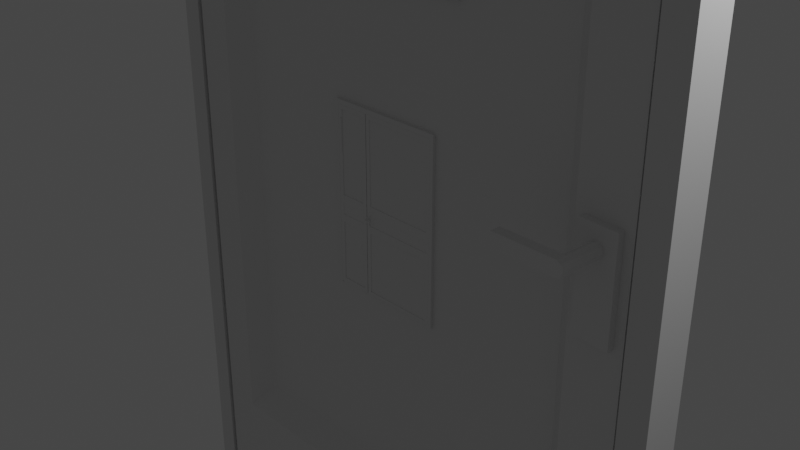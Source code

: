 # Source: Puerta_de_metal_modelo_3D.blend  (saved by Blender 3.1.7; exported with 4.5.12 LTS)
import bpy
from mathutils import Matrix  # noqa: F401  (used for matrix-valued properties, if any)

bpy.ops.wm.read_factory_settings(use_empty=True)
scene = bpy.context.scene
scene.name = 'Scene'

# ---- collections
col_collection = bpy.data.collections.new('Collection'); scene.collection.children.link(col_collection)

# ---- materials (node trees are filled in below, after node groups)
mat_material = bpy.data.materials.new('Material')
mat_material.alpha_threshold = 0.0
mat_material.use_transparent_shadow = False
mat_material.line_color = (0.0, 0.0, 0.0, 1.0)

# ---- material node trees
mat_material.use_nodes = True; mat_material.node_tree.nodes.clear()
_N = mat_material.node_tree.nodes; _L = mat_material.node_tree.links
n0 = _N.new('ShaderNodeOutputMaterial'); n0.name = 'Material Output'; n0.location = (300, 300)
n1 = _N.new('ShaderNodeBsdfPrincipled'); n1.name = 'Principled BSDF'; n1.location = (10, 300)
n1.distribution = 'GGX'
n1.subsurface_method = 'RANDOM_WALK_SKIN'
n1.inputs[2].default_value = 0.4
n1.inputs[3].default_value = 1.45
n1.inputs[27].default_value = (0.0, 0.0, 0.0, 1.0)
n1.inputs[28].default_value = 1.0
_L.new(n1.outputs[0], n0.inputs[0])
n0.is_active_output = True

# ---- world
world_world = bpy.data.worlds.new('World'); scene.world = world_world
world_world.use_nodes = True; world_world.node_tree.nodes.clear()
_N = world_world.node_tree.nodes; _L = world_world.node_tree.links
n0 = _N.new('ShaderNodeOutputWorld'); n0.name = 'World Output'; n0.location = (300, 300)
n1 = _N.new('ShaderNodeBackground'); n1.name = 'Background'; n1.location = (10, 300)
n1.inputs[0].default_value = (0.05088, 0.05088, 0.05088, 1.0)
_L.new(n1.outputs[0], n0.inputs[0])
n0.is_active_output = True
world_world.color = (0.05088, 0.05088, 0.05088)
world_world.use_sun_shadow = False
world_world.sun_shadow_jitter_overblur = 0.0

# ---- cameras
cam_camera = bpy.data.cameras.new('Camera')
cam_camera.clip_end = 100.0
cam_camera.ortho_scale = 7.314

# ---- lights
light_light = bpy.data.lights.new('Light', 'POINT')
light_light.transmission_factor = 0.0
light_light.energy = 1000.0
light_light.shadow_soft_size = 0.1
light_light.shadow_maximum_resolution = 0.006
light_light.use_absolute_resolution = True

# ---- meshes
me_cube = bpy.data.meshes.new('Cube')
me_cube.from_pydata([(1.0, 1.0, 1.0), (1.0, 1.0, -1.0), (1.0, -1.0, 1.0), (1.0, -1.0, -1.0), (-1.0, 1.0, 1.0), (-1.0, 1.0, -1.0), (-1.0, -1.0, 1.0), (-1.0, -1.0, -1.0), (0.8664, 0.8664, -0.8239), (-0.8664, 0.8664, -0.8239), (0.8664, 0.8664, 0.9089), (-0.8664, -0.8664, -0.7047), (-0.8664, -0.8664, 0.9089), (0.7891, -0.8664, 0.9089), (0.7891, -0.8664, -0.7047), (-0.8664, 0.8664, 0.9089), (0.7921, 0.6623, -0.7456), (-0.7921, 0.6623, -0.7456), (0.7921, 0.6623, 0.8386), (-0.7921, 0.04574, -0.6424), (-0.7921, 0.04574, 0.8386), (0.7148, 0.04574, 0.8386), (0.7148, 0.04574, -0.6424), (-0.7921, 0.6623, 0.8386), (1.0, -1.0, 0.2302), (0.7891, -0.8664, 0.2302), (1.0, -1.0, -0.06034), (0.7891, -0.8664, -0.06034), (0.8118, -0.8808, 0.2172), (0.9773, -0.9856, 0.2172), (0.9773, -0.9856, -0.04732), (0.8118, -0.8808, -0.04732), (0.8242, -0.8887, 0.1974), (0.9649, -0.9778, 0.1974), (0.9649, -0.9778, -0.02752), (0.8242, -0.8887, -0.02752), (0.8229, -1.241, 0.1974), (0.9636, -1.33, 0.1974), (0.9636, -1.33, -0.02752), (0.8229, -1.241, -0.02752), (1.0, -1.0, 0.1118), (0.7891, -0.8664, 0.1118), (0.9773, -0.9856, 0.1094), (0.8118, -0.8808, 0.1094), (0.9649, -0.9778, 0.1058), (0.8242, -0.8887, 0.1058), (0.9636, -1.33, 0.1058), (0.8229, -1.241, 0.1058), (0.8741, -1.273, 0.1632), (0.9124, -1.297, 0.1632), (0.9124, -1.297, 0.14), (0.8741, -1.273, 0.14), (0.8933, -1.285, 0.168), (0.9203, -1.302, 0.1516), (0.8662, -1.268, 0.1516), (0.8933, -1.285, 0.1351), (0.9064, -2.992, 0.14), (0.8853, -3.514, 0.168), (0.9045, -3.526, 0.1632), (0.9124, -3.531, 0.1516), (0.9045, -3.526, 0.14), (0.8582, -3.497, 0.1516), (0.8662, -3.502, 0.14), (0.8853, -3.514, 0.1351), (0.8662, -3.502, 0.1632), (0.8853, -3.514, 0.1516), (0.9143, -2.997, 0.1516), (0.8681, -2.968, 0.14), (0.8872, -2.98, 0.1351), (0.8602, -2.963, 0.1516), (0.8681, -2.968, 0.1632), (0.8872, -2.98, 0.168), (0.9064, -2.992, 0.1632), (0.6495, -3.514, 0.168), (0.6495, -3.497, 0.1516), (0.6495, -3.502, 0.14), (0.6495, -3.514, 0.1351), (0.6495, -3.502, 0.1632), (0.6495, -2.968, 0.14), (0.6495, -2.98, 0.1351), (0.6495, -2.963, 0.1516), (0.6495, -2.968, 0.1632), (0.6495, -2.98, 0.168), (-0.3429, 0.04574, 0.4806), (-0.3429, 0.04574, 0.6405), (0.2655, 0.04574, 0.6405), (0.2655, 0.04574, 0.4806), (-0.3429, -0.1885, 0.4806), (-0.3429, -0.1885, 0.6405), (0.2655, -0.1885, 0.6405), (0.2655, -0.1885, 0.4806)], [], [(0, 4, 6, 2), (6, 7, 11, 12), (7, 6, 4, 5), (5, 1, 3, 7), (1, 0, 2, 24, 40, 26, 3), (5, 4, 15, 9), (13, 12, 20, 21), (15, 10, 18, 23), (1, 5, 9, 8), (4, 0, 10, 15), (7, 3, 14, 11), (2, 6, 12, 13), (3, 26, 27, 14), (0, 1, 8, 10), (21, 20, 84, 85), (17, 23, 18, 16), (14, 27, 41, 25, 13, 21, 22), (10, 8, 16, 18), (11, 14, 22, 19), (9, 15, 23, 17), (12, 11, 19, 20), (8, 9, 17, 16), (43, 31, 35, 45), (25, 24, 2, 13), (41, 27, 31, 43), (24, 25, 28, 29), (27, 26, 30, 31), (40, 24, 29, 42), (35, 34, 38, 39), (29, 28, 32, 33), (31, 30, 34, 35), (42, 29, 33, 44), (36, 47, 51, 54, 48), (44, 33, 37, 46), (45, 35, 39, 47), (33, 32, 36, 37), (32, 45, 47, 36), (34, 44, 46, 38), (39, 38, 46, 47), (30, 42, 44, 34), (26, 40, 42, 30), (25, 41, 43, 28), (28, 43, 45, 32), (61, 64, 77, 74), (37, 36, 48, 52, 49), (47, 46, 50, 55, 51), (46, 37, 49, 53, 50), (68, 63, 76, 79), (56, 66, 59, 60), (62, 61, 74, 75), (65, 59, 58, 57), (61, 65, 57, 64), (62, 63, 65, 61), (63, 60, 59, 65), (57, 71, 82, 73), (68, 56, 60, 63), (72, 71, 57, 58), (66, 72, 58, 59), (53, 49, 72, 66), (49, 52, 71, 72), (55, 50, 56, 68), (54, 51, 67, 69), (51, 55, 68, 67), (50, 53, 66, 56), (48, 54, 69, 70), (52, 48, 70, 71), (70, 69, 80, 81), (63, 62, 75, 76), (69, 67, 78, 80), (71, 70, 81, 82), (64, 57, 73, 77), (67, 68, 79, 78), (75, 74, 77, 73, 82, 81, 80, 78, 79, 76), (85, 84, 88, 89), (22, 21, 85, 86), (19, 22, 86, 83), (20, 19, 83, 84), (90, 89, 88, 87), (84, 83, 87, 88), (83, 86, 90, 87), (86, 85, 89, 90)])
_uv = me_cube.uv_layers.new(name='UVMap')
_uv.uv.foreach_set('vector', [0.625, 0.5, 0.875, 0.5, 0.875, 0.75, 0.625, 0.75, 0.625, 0.0, 0.375, 0.0, 0.375, 0.0, 0.625, 0.0, 0.375, 0.0, 0.625, 0.0, 0.625, 0.25, 0.375, 0.25, 0.125, 0.5, 0.375, 0.5, 0.375, 0.75, 0.125, 0.75, 0.375, 0.5, 0.625, 0.5, 0.625, 0.75, 0.5288, 0.75, 0.514, 0.75, 0.4925, 0.75, 0.375, 0.75, 0.375, 0.25, 0.625, 0.25, 0.625, 0.25, 0.375, 0.25, 0.625, 0.75, 0.875, 0.75, 0.875, 0.75, 0.625, 0.75, 0.875, 0.5, 0.625, 0.5, 0.625, 0.5, 0.875, 0.5, 0.375, 0.5, 0.125, 0.5, 0.125, 0.5, 0.375, 0.5, 0.875, 0.5, 0.625, 0.5, 0.625, 0.5, 0.875, 0.5, 0.125, 0.75, 0.375, 0.75, 0.375, 0.75, 0.125, 0.75, 0.625, 0.75, 0.875, 0.75, 0.875, 0.75, 0.625, 0.75, 0.375, 0.75, 0.4925, 0.75, 0.4683, 0.75, 0.375, 0.75, 0.625, 0.5, 0.375, 0.5, 0.375, 0.5, 0.625, 0.5, 0.625, 0.75, 0.875, 0.75, 0.875, 0.75, 0.625, 0.75, 0.375, 0.25, 0.625, 0.25, 0.625, 0.5, 0.375, 0.5, 0.375, 0.75, 0.4683, 0.75, 0.4961, 0.75, 0.5153, 0.75, 0.625, 0.75, 0.625, 0.75, 0.375, 0.75, 0.625, 0.5, 0.375, 0.5, 0.375, 0.5, 0.625, 0.5, 0.125, 0.75, 0.375, 0.75, 0.375, 0.75, 0.125, 0.75, 0.375, 0.25, 0.625, 0.25, 0.625, 0.25, 0.375, 0.25, 0.625, 0.0, 0.375, 0.0, 0.375, 0.0, 0.625, 0.0, 0.375, 0.5, 0.125, 0.5, 0.125, 0.5, 0.375, 0.5, 0.4961, 0.75, 0.4683, 0.75, 0.4683, 0.75, 0.4961, 0.75, 0.5153, 0.75, 0.5288, 0.75, 0.625, 0.75, 0.625, 0.75, 0.4961, 0.75, 0.4683, 0.75, 0.4683, 0.75, 0.4961, 0.75, 0.5288, 0.75, 0.5153, 0.75, 0.5153, 0.75, 0.5288, 0.75, 0.4683, 0.75, 0.4925, 0.75, 0.4925, 0.75, 0.4683, 0.75, 0.514, 0.75, 0.5288, 0.75, 0.5288, 0.75, 0.514, 0.75, 0.4683, 0.75, 0.4925, 0.75, 0.4925, 0.75, 0.4683, 0.75, 0.5288, 0.75, 0.5153, 0.75, 0.5153, 0.75, 0.5288, 0.75, 0.4683, 0.75, 0.4925, 0.75, 0.4925, 0.75, 0.4683, 0.75, 0.514, 0.75, 0.5288, 0.75, 0.5288, 0.75, 0.514, 0.75, 0.5153, 0.75, 0.4961, 0.75, 0.4961, 0.75, 0.5057, 0.75, 0.5153, 0.75, 0.514, 0.75, 0.5288, 0.75, 0.5288, 0.75, 0.514, 0.75, 0.4961, 0.75, 0.4683, 0.75, 0.4683, 0.75, 0.4961, 0.75, 0.5288, 0.75, 0.5153, 0.75, 0.5153, 0.75, 0.5288, 0.75, 0.5153, 0.75, 0.4961, 0.75, 0.4961, 0.75, 0.5153, 0.75, 0.4925, 0.75, 0.514, 0.75, 0.514, 0.75, 0.4925, 0.75, 0.4683, 0.75, 0.4925, 0.75, 0.514, 0.75, 0.4961, 0.75, 0.4925, 0.75, 0.514, 0.75, 0.514, 0.75, 0.4925, 0.75, 0.4925, 0.75, 0.514, 0.75, 0.514, 0.75, 0.4925, 0.75, 0.5153, 0.75, 0.4961, 0.75, 0.4961, 0.75, 0.5153, 0.75, 0.5153, 0.75, 0.4961, 0.75, 0.4961, 0.75, 0.5153, 0.75, 0.5057, 0.75, 0.5153, 0.75, 0.5153, 0.75, 0.5057, 0.75, 0.5288, 0.75, 0.5153, 0.75, 0.5153, 0.75, 0.522, 0.75, 0.5288, 0.75, 0.4961, 0.75, 0.514, 0.75, 0.514, 0.75, 0.5051, 0.75, 0.4961, 0.75, 0.514, 0.75, 0.5288, 0.75, 0.5288, 0.75, 0.5214, 0.75, 0.514, 0.75, 0.5051, 0.75, 0.5051, 0.75, 0.5051, 0.75, 0.5051, 0.75, 0.514, 0.75, 0.5214, 0.75, 0.5214, 0.75, 0.514, 0.75, 0.4961, 0.75, 0.5057, 0.75, 0.5057, 0.75, 0.4961, 0.75, 0.5135, 0.75, 0.5214, 0.75, 0.5288, 0.75, 0.522, 0.75, 0.5057, 0.75, 0.5135, 0.75, 0.522, 0.75, 0.5153, 0.75, 0.4961, 0.75, 0.5051, 0.75, 0.5135, 0.75, 0.5057, 0.75, 0.5051, 0.75, 0.514, 0.75, 0.5214, 0.75, 0.5135, 0.75, 0.522, 0.75, 0.522, 0.75, 0.522, 0.75, 0.522, 0.75, 0.5051, 0.75, 0.514, 0.75, 0.514, 0.75, 0.5051, 0.75, 0.5288, 0.75, 0.522, 0.75, 0.522, 0.75, 0.5288, 0.75, 0.5214, 0.75, 0.5288, 0.75, 0.5288, 0.75, 0.5214, 0.75, 0.5214, 0.75, 0.5288, 0.75, 0.5288, 0.75, 0.5214, 0.75, 0.5288, 0.75, 0.522, 0.75, 0.522, 0.75, 0.5288, 0.75, 0.5051, 0.75, 0.514, 0.75, 0.514, 0.75, 0.5051, 0.75, 0.5057, 0.75, 0.4961, 0.75, 0.4961, 0.75, 0.5057, 0.75, 0.4961, 0.75, 0.5051, 0.75, 0.5051, 0.75, 0.4961, 0.75, 0.514, 0.75, 0.5214, 0.75, 0.5214, 0.75, 0.514, 0.75, 0.5153, 0.75, 0.5057, 0.75, 0.5057, 0.75, 0.5153, 0.75, 0.522, 0.75, 0.5153, 0.75, 0.5153, 0.75, 0.522, 0.75, 0.5153, 0.75, 0.5057, 0.75, 0.5057, 0.75, 0.5153, 0.75, 0.5051, 0.75, 0.4961, 0.75, 0.4961, 0.75, 0.5051, 0.75, 0.5057, 0.75, 0.4961, 0.75, 0.4961, 0.75, 0.5057, 0.75, 0.522, 0.75, 0.5153, 0.75, 0.5153, 0.75, 0.522, 0.75, 0.5153, 0.75, 0.522, 0.75, 0.522, 0.75, 0.5153, 0.75, 0.4961, 0.75, 0.5051, 0.75, 0.5051, 0.75, 0.4961, 0.75, 0.4961, 0.75, 0.5057, 0.75, 0.5153, 0.75, 0.522, 0.75, 0.522, 0.75, 0.5153, 0.75, 0.5057, 0.75, 0.4961, 0.75, 0.5051, 0.75, 0.5051, 0.75, 0.625, 0.75, 0.875, 0.75, 0.875, 0.75, 0.625, 0.75, 0.375, 0.75, 0.625, 0.75, 0.625, 0.75, 0.375, 0.75, 0.125, 0.75, 0.375, 0.75, 0.375, 0.75, 0.125, 0.75, 0.625, 0.0, 0.375, 0.0, 0.375, 0.0, 0.625, 0.0, 0.375, 0.75, 0.625, 0.75, 0.625, 1.0, 0.375, 1.0, 0.625, 0.0, 0.375, 0.0, 0.375, 0.0, 0.625, 0.0, 0.125, 0.75, 0.375, 0.75, 0.375, 0.75, 0.125, 0.75, 0.375, 0.75, 0.625, 0.75, 0.625, 0.75, 0.375, 0.75])
me_cube.materials.append(mat_material)
me_cube.use_remesh_preserve_volume = False
me_cube.use_remesh_preserve_attributes = False
me_cube.use_mirror_vertex_groups = False
me_cube.update()
me_cube_001 = bpy.data.meshes.new('Cube.001')
me_cube_001.from_pydata([(-1.0, -0.6977, -1.001), (-1.0, -0.6977, 1.054), (-1.0, 0.5767, -1.001), (-1.0, 0.5767, 1.054), (0.09379, -0.6977, -1.001), (0.09379, -0.6977, 1.054), (0.09379, 0.5767, -1.001), (0.09379, 0.5767, 1.054), (-1.0, -0.6977, 1.005), (-1.0, 0.5767, 1.005), (0.09379, 0.5767, 1.005), (0.09379, -0.6977, 1.005), (-22.88, -0.6977, 1.005), (-22.88, -0.6977, 1.054), (-22.88, 0.5767, 1.054), (-22.88, 0.5767, 1.005), (-22.02, -0.6977, 1.054), (-22.02, -0.6977, 1.005), (-22.02, 0.5767, 1.005), (-22.02, 0.5767, 1.054), (-22.88, -0.6977, -1.001), (-22.88, 0.5767, -1.001), (-22.02, -0.6977, -1.001), (-22.02, 0.5767, -1.001)], [], [(17, 16, 13, 12), (9, 3, 7, 10), (10, 7, 5, 11), (11, 5, 1, 8), (2, 6, 4, 0), (7, 3, 1, 5), (4, 11, 8, 0), (6, 10, 11, 4), (2, 9, 10, 6), (0, 8, 9, 2), (12, 13, 14, 15), (12, 15, 21, 20), (16, 19, 14, 13), (19, 18, 15, 14), (3, 9, 18, 19), (1, 3, 19, 16), (9, 8, 17, 18), (8, 1, 16, 17), (23, 22, 20, 21), (18, 17, 22, 23), (15, 18, 23, 21), (17, 12, 20, 22)])
_uv = me_cube_001.uv_layers.new(name='UVMap')
_uv.uv.foreach_set('vector', [0.6121, 1.0, 0.625, 1.0, 0.625, 1.0, 0.6121, 1.0, 0.6121, 0.25, 0.625, 0.25, 0.625, 0.5, 0.6121, 0.5, 0.6121, 0.5, 0.625, 0.5, 0.625, 0.75, 0.6121, 0.75, 0.6121, 0.75, 0.625, 0.75, 0.625, 1.0, 0.6121, 1.0, 0.125, 0.5, 0.375, 0.5, 0.375, 0.75, 0.125, 0.75, 0.625, 0.5, 0.875, 0.5, 0.875, 0.75, 0.625, 0.75, 0.375, 0.75, 0.6121, 0.75, 0.6121, 1.0, 0.375, 1.0, 0.375, 0.5, 0.6121, 0.5, 0.6121, 0.75, 0.375, 0.75, 0.375, 0.25, 0.6121, 0.25, 0.6121, 0.5, 0.375, 0.5, 0.375, 0.0, 0.6121, 0.0, 0.6121, 0.25, 0.375, 0.25, 0.6121, 0.0, 0.625, 0.0, 0.625, 0.25, 0.6121, 0.25, 0.6121, 0.0, 0.6121, 0.25, 0.6121, 0.25, 0.6121, 0.0, 0.875, 0.75, 0.875, 0.5, 0.875, 0.5, 0.875, 0.75, 0.625, 0.25, 0.6121, 0.25, 0.6121, 0.25, 0.625, 0.25, 0.625, 0.25, 0.6121, 0.25, 0.6121, 0.25, 0.625, 0.25, 0.875, 0.75, 0.875, 0.5, 0.875, 0.5, 0.875, 0.75, 0.6121, 0.25, 0.6121, 0.0, 0.6121, 0.0, 0.6121, 0.25, 0.6121, 1.0, 0.625, 1.0, 0.625, 1.0, 0.6121, 1.0, 0.6121, 0.25, 0.6121, 0.0, 0.6121, 0.0, 0.6121, 0.25, 0.6121, 0.25, 0.6121, 0.0, 0.6121, 0.0, 0.6121, 0.25, 0.6121, 0.25, 0.6121, 0.25, 0.6121, 0.25, 0.6121, 0.25, 0.6121, 1.0, 0.6121, 1.0, 0.6121, 1.0, 0.6121, 1.0])
me_cube_001.use_remesh_fix_poles = True
me_cube_001.use_remesh_preserve_attributes = False
me_cube_001.update()
me_cube_002 = bpy.data.meshes.new('Cube.002')
me_cube_002.from_pydata([(-0.4613, 0.02504, -1.059), (-0.4613, -0.02504, -1.059), (0.4529, -0.02504, -1.059), (0.4529, 0.02504, -1.059), (-0.4613, -0.02504, 1.008), (-0.4613, 0.02504, 1.008), (0.4529, -0.02504, 1.008), (0.4529, 0.02504, 1.008), (-0.4613, -0.02504, -0.05961), (-0.4613, -0.02504, -0.2757), (-0.4613, 0.02504, -0.05961), (-0.4613, 0.02504, -0.2757), (0.4529, -0.02504, -0.05961), (0.4529, -0.02504, -0.2757), (0.4529, 0.02504, -0.05961), (0.4529, 0.02504, -0.2757), (0.4079, -0.02504, 0.9556), (-0.4163, -0.02504, 0.9556), (-0.4163, -0.01964, -0.007092), (0.4079, -0.01964, -0.007092), (-0.4126, -0.02504, -0.3174), (-0.4126, -0.02504, -1.018), (0.4042, -0.02504, -1.018), (0.4042, -0.02504, -0.3174), (0.4079, -0.01776, 0.9556), (-0.4163, -0.01776, 0.9556), (-0.4163, -0.01236, -0.007092), (0.4079, -0.01236, -0.007092), (-0.4126, -0.01776, -0.3174), (-0.4126, -0.01776, -1.018), (0.4042, -0.01776, -1.018), (0.4042, -0.01776, -0.3174), (-0.4202, -0.02504, -0.1038), (-0.4202, -0.02504, -0.2315), (0.4118, -0.02504, -0.1038), (0.4118, -0.02504, -0.2315), (-0.4202, -0.01906, -0.1038), (-0.4202, -0.01906, -0.2315), (0.4118, -0.01906, -0.1038), (0.4118, -0.01906, -0.2315), (-0.4195, 0.02504, -0.1045), (-0.4195, 0.02504, -0.2308), (0.4112, 0.02504, -0.1045), (0.4112, 0.02504, -0.2308), (-0.4153, 0.02504, 0.9545), (0.4069, 0.02504, 0.9545), (-0.4153, 0.02504, -0.005931), (0.4069, 0.02504, -0.005931), (0.4049, 0.02504, -1.018), (-0.4133, 0.02504, -1.018), (-0.4133, 0.02504, -0.3168), (0.4049, 0.02504, -0.3168), (-0.4195, 0.01696, -0.1045), (-0.4195, 0.01696, -0.2308), (0.4112, 0.01696, -0.1045), (0.4112, 0.01696, -0.2308), (-0.4153, 0.01696, 0.9545), (0.4069, 0.01696, 0.9545), (-0.4153, 0.01696, -0.005931), (0.4069, 0.01696, -0.005931), (0.4049, 0.01696, -1.018), (-0.4133, 0.01696, -1.018), (-0.4133, 0.01696, -0.3168), (0.4049, 0.01696, -0.3168), (-0.4613, -0.02504, -0.1826), (-0.4613, 0.02504, -0.1826), (0.4529, -0.02504, -0.1826), (0.4529, 0.02504, -0.1826), (-0.4202, -0.02504, -0.1826), (0.4118, -0.02504, -0.1826), (-0.4202, -0.01906, -0.1826), (0.4118, -0.01906, -0.1826), (-0.4195, 0.02504, -0.1826), (0.4112, 0.02504, -0.1826), (-0.4195, 0.01696, -0.1826), (0.4112, 0.01696, -0.1826), (-0.4613, -0.02504, -0.1826), (-0.4613, 0.02504, -0.1826), (0.4529, -0.02504, -0.1826), (0.4529, 0.02504, -0.1826), (-0.4202, -0.02504, -0.1826), (0.4118, -0.02504, -0.1826), (-0.4202, -0.01906, -0.1826), (0.4118, -0.01906, -0.1826), (-0.4195, 0.02504, -0.1826), (0.4112, 0.02504, -0.1826), (-0.4195, 0.01696, -0.1826), (0.4112, 0.01696, -0.1826), (-0.4461, -0.02504, -0.1387), (-0.4253, -0.02504, -0.1413), (-0.4487, -0.02504, -0.1595), (-0.4279, -0.02504, -0.1622), (-0.4351, -0.02504, -0.1357), (-0.4517, -0.02504, -0.1486), (-0.4222, -0.02504, -0.1523), (-0.4388, -0.02504, -0.1652), (-0.4296, -0.02504, -0.1375), (-0.4513, -0.02504, -0.1544), (-0.4241, -0.02504, -0.1578), (-0.4443, -0.02504, -0.1633), (-0.4409, -0.02504, -0.1361), (-0.4499, -0.02504, -0.1431), (-0.4227, -0.02504, -0.1465), (-0.433, -0.02504, -0.1647), (-0.4461, -0.03155, -0.1387), (-0.4253, -0.03155, -0.1413), (-0.4487, -0.03155, -0.1595), (-0.4279, -0.03155, -0.1622), (-0.4351, -0.03155, -0.1357), (-0.4517, -0.03155, -0.1486), (-0.4222, -0.03155, -0.1523), (-0.4388, -0.03155, -0.1652), (-0.4296, -0.03155, -0.1375), (-0.4513, -0.03155, -0.1544), (-0.4241, -0.03155, -0.1578), (-0.4443, -0.03155, -0.1633), (-0.4409, -0.03155, -0.1361), (-0.4499, -0.03155, -0.1431), (-0.4227, -0.03155, -0.1465), (-0.433, -0.03155, -0.1647), (-0.4417, -0.03155, -0.1444), (-0.4309, -0.03155, -0.1457), (-0.443, -0.03155, -0.1551), (-0.4323, -0.03155, -0.1565), (-0.436, -0.03155, -0.1428), (-0.4446, -0.03155, -0.1495), (-0.4294, -0.03155, -0.1514), (-0.4379, -0.03155, -0.158), (-0.4332, -0.03155, -0.1438), (-0.4444, -0.03155, -0.1525), (-0.4303, -0.03155, -0.1542), (-0.4408, -0.03155, -0.1571), (-0.439, -0.03155, -0.143), (-0.4436, -0.03155, -0.1466), (-0.4296, -0.03155, -0.1484), (-0.4349, -0.03155, -0.1578), (-0.4417, -0.08736, -0.1444), (-0.4309, -0.08736, -0.1457), (-0.443, -0.08736, -0.1551), (-0.4323, -0.08736, -0.1565), (-0.436, -0.08736, -0.1428), (-0.4446, -0.08736, -0.1495), (-0.4294, -0.08736, -0.1514), (-0.4379, -0.08736, -0.158), (-0.4332, -0.08736, -0.1438), (-0.4444, -0.08736, -0.1525), (-0.4303, -0.08736, -0.1542), (-0.4408, -0.08736, -0.1571), (-0.439, -0.08736, -0.143), (-0.4436, -0.08736, -0.1466), (-0.4296, -0.08736, -0.1484), (-0.4349, -0.08736, -0.1578), (-0.4436, -0.07515, -0.1466), (-0.4417, -0.07515, -0.1444), (-0.4296, -0.07515, -0.1484), (-0.4294, -0.07515, -0.1514), (-0.4309, -0.07515, -0.1457), (-0.4349, -0.07515, -0.1578), (-0.4379, -0.07515, -0.158), (-0.4332, -0.07515, -0.1438), (-0.4323, -0.07515, -0.1565), (-0.436, -0.07515, -0.1428), (-0.443, -0.07515, -0.1551), (-0.4444, -0.07515, -0.1525), (-0.4446, -0.07515, -0.1495), (-0.4303, -0.07515, -0.1542), (-0.4408, -0.07515, -0.1571), (-0.439, -0.07515, -0.143), (-0.3562, -0.08736, -0.1438), (-0.3562, -0.08736, -0.1457), (-0.3562, -0.08736, -0.1542), (-0.3562, -0.08736, -0.1565), (-0.3562, -0.08736, -0.1484), (-0.3562, -0.08736, -0.1514), (-0.3562, -0.08736, -0.1578), (-0.3562, -0.08736, -0.158), (-0.3562, -0.08736, -0.1428), (-0.3562, -0.07515, -0.1484), (-0.3562, -0.07515, -0.1457), (-0.3562, -0.07515, -0.1578), (-0.3562, -0.07515, -0.1438), (-0.3562, -0.07515, -0.1565), (-0.3562, -0.07515, -0.1428), (-0.3562, -0.07515, -0.1542), (-0.3562, -0.07515, -0.1514), (-0.3562, -0.07515, -0.158), (-0.4464, -0.02504, -0.2018), (-0.4451, -0.02504, -0.2216), (-0.4267, -0.02504, -0.2004), (-0.4253, -0.02504, -0.2202), (-0.4499, -0.02504, -0.2119), (-0.4219, -0.02504, -0.2101), (-0.4349, -0.02504, -0.225), (-0.4368, -0.02504, -0.197), (-0.4484, -0.03018, -0.2172), (-0.4484, -0.02504, -0.2172), (-0.4226, -0.02504, -0.2155), (-0.4297, -0.02504, -0.2236), (-0.4421, -0.02504, -0.1984), (-0.4492, -0.02504, -0.2065), (-0.4233, -0.02504, -0.2048), (-0.4404, -0.02504, -0.2243), (-0.4314, -0.02504, -0.1977), (-0.4368, -0.03018, -0.197), (-0.4349, -0.03018, -0.225), (-0.4219, -0.03018, -0.2101), (-0.4499, -0.03018, -0.2119), (-0.4253, -0.03018, -0.2202), (-0.4267, -0.03018, -0.2004), (-0.4451, -0.03018, -0.2216), (-0.4464, -0.03018, -0.2018), (-0.4226, -0.03018, -0.2155), (-0.4297, -0.03018, -0.2236), (-0.4421, -0.03018, -0.1984), (-0.4492, -0.03018, -0.2065), (-0.4233, -0.03018, -0.2048), (-0.4404, -0.03018, -0.2243), (-0.4314, -0.03018, -0.1977), (-0.4434, -0.03018, -0.2147), (-0.4365, -0.03018, -0.2026), (-0.4353, -0.03018, -0.2194), (-0.4275, -0.03018, -0.2104), (-0.4443, -0.03018, -0.2116), (-0.4296, -0.03018, -0.2165), (-0.4304, -0.03018, -0.2047), (-0.4414, -0.03018, -0.2173), (-0.4422, -0.03018, -0.2055), (-0.4279, -0.03018, -0.2137), (-0.4322, -0.03018, -0.2185), (-0.4396, -0.03018, -0.2035), (-0.4438, -0.03018, -0.2083), (-0.4284, -0.03018, -0.2073), (-0.4386, -0.03018, -0.219), (-0.4332, -0.03018, -0.203)], [], [(10, 8, 4, 5), (0, 3, 2, 1), (5, 7, 45, 44), (6, 4, 17, 16), (12, 14, 7, 6), (5, 4, 6, 7), (2, 3, 15, 13), (66, 67, 14, 12), (9, 1, 21, 20), (12, 8, 32, 34), (11, 15, 51, 50), (67, 15, 43, 73), (0, 1, 9, 11), (65, 64, 8, 10), (17, 18, 26, 25), (12, 6, 16, 19), (4, 8, 18, 17), (8, 12, 19, 18), (18, 19, 27, 26), (13, 9, 20, 23), (2, 13, 23, 22), (1, 2, 22, 21), (27, 24, 25, 26), (30, 31, 28, 29), (22, 23, 31, 30), (20, 21, 29, 28), (19, 16, 24, 27), (23, 20, 28, 31), (16, 17, 25, 24), (21, 22, 30, 29), (34, 32, 36, 38), (66, 12, 34, 69), (9, 13, 35, 33), (71, 38, 36, 70), (69, 34, 38, 71), (33, 35, 39, 37), (68, 33, 37, 70), (73, 43, 55, 75), (65, 10, 40, 72), (15, 11, 41, 43), (10, 14, 42, 40), (51, 48, 60, 63), (7, 14, 47, 45), (10, 5, 44, 46), (14, 10, 46, 47), (47, 46, 58, 59), (3, 0, 49, 48), (15, 3, 48, 51), (0, 11, 50, 49), (74, 52, 54, 75), (58, 56, 57, 59), (61, 62, 63, 60), (44, 45, 57, 56), (50, 51, 63, 62), (43, 41, 53, 55), (46, 44, 56, 58), (48, 49, 61, 60), (40, 42, 54, 52), (45, 47, 59, 57), (49, 50, 62, 61), (72, 40, 52, 74), (64, 68, 91, 103, 95, 99, 90), (33, 68, 188, 200, 191, 196, 189), (41, 72, 74, 53), (53, 74, 75, 55), (11, 65, 72, 41), (42, 73, 75, 54), (32, 68, 70, 36), (35, 69, 71, 39), (39, 71, 70, 37), (13, 66, 69, 35), (11, 9, 64, 65), (14, 67, 73, 42), (13, 15, 67, 66), (75, 74, 86, 87), (65, 64, 76, 77), (71, 69, 81, 83), (72, 65, 77, 84), (73, 67, 79, 85), (64, 68, 80, 76), (70, 71, 83, 82), (75, 73, 85, 87), (66, 67, 79, 78), (74, 72, 84, 86), (69, 66, 78, 81), (70, 68, 80, 82), (32, 8, 88, 100, 92, 96, 89), (68, 32, 89, 102, 94, 98, 91), (8, 64, 90, 97, 93, 101, 88), (101, 93, 109, 117), (91, 98, 114, 107), (88, 101, 117, 104), (94, 102, 118, 110), (90, 99, 115, 106), (102, 89, 105, 118), (95, 103, 119, 111), (103, 91, 107, 119), (96, 92, 108, 112), (93, 97, 113, 109), (98, 94, 110, 114), (89, 96, 112, 105), (99, 95, 111, 115), (92, 100, 116, 108), (97, 90, 106, 113), (100, 88, 104, 116), (115, 111, 127, 131), (108, 116, 132, 124), (116, 104, 120, 132), (117, 109, 125, 133), (104, 117, 133, 120), (110, 118, 134, 126), (118, 105, 121, 134), (111, 119, 135, 127), (105, 112, 128, 121), (119, 107, 123, 135), (112, 108, 124, 128), (113, 106, 122, 129), (109, 113, 129, 125), (107, 114, 130, 123), (114, 110, 126, 130), (106, 115, 131, 122), (153, 152, 149, 136), (140, 144, 168, 176), (139, 151, 174, 171), (144, 137, 169, 168), (156, 159, 180, 178), (151, 143, 175, 174), (137, 150, 172, 169), (163, 162, 138, 145), (164, 163, 145, 141), (157, 160, 181, 179), (150, 142, 173, 172), (162, 166, 147, 138), (166, 158, 143, 147), (161, 167, 148, 140), (167, 153, 136, 148), (152, 164, 141, 149), (144, 140, 148, 136, 149, 141, 145, 138, 147, 143, 151, 139, 146, 142, 150, 137), (133, 125, 164, 152), (132, 120, 153, 167), (124, 132, 167, 161), (131, 127, 158, 166), (122, 131, 166, 162), (130, 126, 155, 165), (123, 130, 165, 160), (125, 129, 163, 164), (129, 122, 162, 163), (128, 124, 161, 159), (135, 123, 160, 157), (121, 128, 159, 156), (127, 135, 157, 158), (134, 121, 156, 154), (126, 134, 154, 155), (120, 133, 152, 153), (184, 177, 172, 173), (177, 178, 169, 172), (185, 179, 174, 175), (178, 180, 168, 169), (179, 181, 171, 174), (180, 182, 176, 168), (181, 183, 170, 171), (183, 184, 173, 170), (158, 157, 179, 185), (143, 158, 185, 175), (165, 155, 184, 183), (154, 156, 178, 177), (146, 139, 171, 170), (160, 165, 183, 181), (142, 146, 170, 173), (155, 154, 177, 184), (161, 140, 176, 182), (159, 161, 182, 180), (197, 189, 207, 212), (9, 33, 189, 197, 192, 201, 187), (68, 64, 186, 198, 193, 202, 188), (64, 9, 187, 195, 190, 199, 186), (191, 200, 215, 205), (190, 195, 194, 206), (189, 196, 211, 207), (188, 202, 217, 208), (199, 190, 206, 214), (195, 187, 209, 194), (187, 201, 216, 209), (200, 188, 208, 215), (186, 199, 214, 210), (193, 198, 213, 203), (202, 193, 203, 217), (192, 197, 212, 204), (198, 186, 210, 213), (201, 192, 204, 216), (196, 191, 205, 211), (203, 213, 229, 219), (213, 210, 226, 229), (204, 212, 228, 220), (212, 207, 223, 228), (211, 205, 221, 227), (207, 211, 227, 223), (206, 194, 218, 222), (208, 217, 233, 224), (194, 209, 225, 218), (217, 203, 219, 233), (209, 216, 232, 225), (216, 204, 220, 232), (215, 208, 224, 231), (205, 215, 231, 221), (210, 214, 230, 226), (214, 206, 222, 230), (224, 233, 219, 229, 226, 230, 222, 218, 225, 232, 220, 228, 223, 227, 221, 231)])
_uv = me_cube_002.uv_layers.new(name='UVMap')
_uv.uv.foreach_set('vector', [0.5106, 0.375, 0.5106, 0.875, 0.6182, 0.875, 0.6182, 0.375, 0.25, 0.5, 0.3677, 0.5, 0.3677, 0.75, 0.25, 0.75, 0.6182, 0.375, 0.6182, 0.4927, 0.6182, 0.4927, 0.6182, 0.375, 0.6182, 0.7573, 0.6182, 0.875, 0.6182, 0.875, 0.6182, 0.7573, 0.5074, 0.7541, 0.5074, 0.4959, 0.6182, 0.4927, 0.6182, 0.7573, 0.6182, 0.375, 0.6182, 0.875, 0.6182, 0.7573, 0.6182, 0.4927, 0.3677, 0.75, 0.3677, 0.5, 0.4785, 0.4968, 0.4785, 0.7532, 0.4929, 0.7537, 0.4929, 0.4963, 0.5074, 0.4959, 0.5074, 0.7541, 0.4825, 0.875, 0.375, 0.875, 0.375, 0.875, 0.4825, 0.875, 0.5106, 0.7573, 0.5106, 0.875, 0.5106, 0.875, 0.5106, 0.7573, 0.4825, 0.375, 0.4825, 0.4927, 0.4825, 0.4927, 0.4825, 0.375, 0.4929, 0.4963, 0.4785, 0.4968, 0.4785, 0.4968, 0.4929, 0.4963, 0.375, 0.375, 0.375, 0.875, 0.4825, 0.875, 0.4825, 0.375, 0.4966, 0.375, 0.4966, 0.875, 0.5106, 0.875, 0.5106, 0.375, 0.6182, 0.875, 0.5106, 0.875, 0.5106, 0.875, 0.6182, 0.875, 0.5074, 0.7541, 0.6182, 0.7573, 0.6182, 0.7573, 0.5074, 0.7541, 0.6182, 0.875, 0.5106, 0.875, 0.5106, 0.875, 0.6182, 0.875, 0.5106, 0.875, 0.5106, 0.7573, 0.5106, 0.7573, 0.5106, 0.875, 0.5106, 0.875, 0.5106, 0.7573, 0.5106, 0.7573, 0.5106, 0.875, 0.4825, 0.7573, 0.4825, 0.875, 0.4825, 0.875, 0.4825, 0.7573, 0.3677, 0.75, 0.4785, 0.7532, 0.4785, 0.7532, 0.3677, 0.75, 0.25, 0.75, 0.3677, 0.75, 0.3677, 0.75, 0.25, 0.75, 0.5106, 0.7573, 0.6182, 0.7573, 0.6182, 0.875, 0.5106, 0.875, 0.375, 0.7573, 0.4825, 0.7573, 0.4825, 0.875, 0.375, 0.875, 0.3677, 0.75, 0.4785, 0.7532, 0.4785, 0.7532, 0.3677, 0.75, 0.4825, 0.875, 0.375, 0.875, 0.375, 0.875, 0.4825, 0.875, 0.5074, 0.7541, 0.6182, 0.7573, 0.6182, 0.7573, 0.5074, 0.7541, 0.4825, 0.7573, 0.4825, 0.875, 0.4825, 0.875, 0.4825, 0.7573, 0.6182, 0.7573, 0.6182, 0.875, 0.6182, 0.875, 0.6182, 0.7573, 0.25, 0.75, 0.3677, 0.75, 0.3677, 0.75, 0.25, 0.75, 0.5106, 0.7573, 0.5106, 0.875, 0.5106, 0.875, 0.5106, 0.7573, 0.4929, 0.7537, 0.5074, 0.7541, 0.5074, 0.7541, 0.4929, 0.7537, 0.4825, 0.875, 0.4825, 0.7573, 0.4825, 0.7573, 0.4825, 0.875, 0.4966, 0.7573, 0.5106, 0.7573, 0.5106, 0.875, 0.4966, 0.875, 0.4929, 0.7537, 0.5074, 0.7541, 0.5074, 0.7541, 0.4929, 0.7537, 0.4825, 0.875, 0.4825, 0.7573, 0.4825, 0.7573, 0.4825, 0.875, 0.4966, 0.875, 0.4825, 0.875, 0.4825, 0.875, 0.4966, 0.875, 0.4929, 0.4963, 0.4785, 0.4968, 0.4785, 0.4968, 0.4929, 0.4963, 0.4966, 0.375, 0.5106, 0.375, 0.5106, 0.375, 0.4966, 0.375, 0.4825, 0.4927, 0.4825, 0.375, 0.4825, 0.375, 0.4825, 0.4927, 0.5106, 0.375, 0.5106, 0.4927, 0.5106, 0.4927, 0.5106, 0.375, 0.4785, 0.4968, 0.3677, 0.5, 0.3677, 0.5, 0.4785, 0.4968, 0.6182, 0.4927, 0.5074, 0.4959, 0.5074, 0.4959, 0.6182, 0.4927, 0.5106, 0.375, 0.6182, 0.375, 0.6182, 0.375, 0.5106, 0.375, 0.5106, 0.4927, 0.5106, 0.375, 0.5106, 0.375, 0.5106, 0.4927, 0.5106, 0.4927, 0.5106, 0.375, 0.5106, 0.375, 0.5106, 0.4927, 0.3677, 0.5, 0.25, 0.5, 0.25, 0.5, 0.3677, 0.5, 0.4785, 0.4968, 0.3677, 0.5, 0.3677, 0.5, 0.4785, 0.4968, 0.375, 0.375, 0.4825, 0.375, 0.4825, 0.375, 0.375, 0.375, 0.4966, 0.375, 0.5106, 0.375, 0.5106, 0.4927, 0.4966, 0.4927, 0.5106, 0.375, 0.6182, 0.375, 0.6182, 0.4927, 0.5106, 0.4927, 0.375, 0.375, 0.4825, 0.375, 0.4825, 0.4927, 0.375, 0.4927, 0.6182, 0.375, 0.6182, 0.4927, 0.6182, 0.4927, 0.6182, 0.375, 0.4825, 0.375, 0.4825, 0.4927, 0.4825, 0.4927, 0.4825, 0.375, 0.4825, 0.4927, 0.4825, 0.375, 0.4825, 0.375, 0.4825, 0.4927, 0.5106, 0.375, 0.6182, 0.375, 0.6182, 0.375, 0.5106, 0.375, 0.3677, 0.5, 0.25, 0.5, 0.25, 0.5, 0.3677, 0.5, 0.5106, 0.375, 0.5106, 0.4927, 0.5106, 0.4927, 0.5106, 0.375, 0.6182, 0.4927, 0.5074, 0.4959, 0.5074, 0.4959, 0.6182, 0.4927, 0.375, 0.375, 0.4825, 0.375, 0.4825, 0.375, 0.375, 0.375, 0.4966, 0.375, 0.5106, 0.375, 0.5106, 0.375, 0.4966, 0.375, 0.4966, 0.875, 0.4966, 0.875, 0.4966, 0.875, 0.4966, 0.875, 0.4966, 0.875, 0.4966, 0.875, 0.4966, 0.875, 0.4825, 0.875, 0.4966, 0.875, 0.4966, 0.875, 0.4931, 0.875, 0.4896, 0.875, 0.4861, 0.875, 0.4825, 0.875, 0.4825, 0.375, 0.4966, 0.375, 0.4966, 0.375, 0.4825, 0.375, 0.4825, 0.375, 0.4966, 0.375, 0.4966, 0.4927, 0.4825, 0.4927, 0.4825, 0.375, 0.4966, 0.375, 0.4966, 0.375, 0.4825, 0.375, 0.5074, 0.4959, 0.4929, 0.4963, 0.4929, 0.4963, 0.5074, 0.4959, 0.5106, 0.875, 0.4966, 0.875, 0.4966, 0.875, 0.5106, 0.875, 0.4785, 0.7532, 0.4929, 0.7537, 0.4929, 0.7537, 0.4785, 0.7532, 0.4825, 0.7573, 0.4966, 0.7573, 0.4966, 0.875, 0.4825, 0.875, 0.4785, 0.7532, 0.4929, 0.7537, 0.4929, 0.7537, 0.4785, 0.7532, 0.4825, 0.375, 0.4825, 0.875, 0.4966, 0.875, 0.4966, 0.375, 0.5074, 0.4959, 0.4929, 0.4963, 0.4929, 0.4963, 0.5074, 0.4959, 0.4785, 0.7532, 0.4785, 0.4968, 0.4929, 0.4963, 0.4929, 0.7537, 0.4966, 0.4927, 0.4966, 0.375, 0.4966, 0.375, 0.4966, 0.4927, 0.4966, 0.375, 0.4966, 0.875, 0.4966, 0.875, 0.4966, 0.375, 0.4929, 0.7537, 0.4929, 0.7537, 0.4929, 0.7537, 0.4929, 0.7537, 0.4966, 0.375, 0.4966, 0.375, 0.4966, 0.375, 0.4966, 0.375, 0.4929, 0.4963, 0.4929, 0.4963, 0.4929, 0.4963, 0.4929, 0.4963, 0.4966, 0.875, 0.4966, 0.875, 0.4966, 0.875, 0.4966, 0.875, 0.4966, 0.875, 0.4966, 0.7573, 0.4966, 0.7573, 0.4966, 0.875, 0.4929, 0.4963, 0.4929, 0.4963, 0.4929, 0.4963, 0.4929, 0.4963, 0.4929, 0.7537, 0.4929, 0.4963, 0.4929, 0.4963, 0.4929, 0.7537, 0.4966, 0.375, 0.4966, 0.375, 0.4966, 0.375, 0.4966, 0.375, 0.4929, 0.7537, 0.4929, 0.7537, 0.4929, 0.7537, 0.4929, 0.7537, 0.4966, 0.875, 0.4966, 0.875, 0.4966, 0.875, 0.4966, 0.875, 0.5106, 0.875, 0.5106, 0.875, 0.5106, 0.875, 0.5106, 0.875, 0.5106, 0.875, 0.5106, 0.875, 0.5106, 0.875, 0.4966, 0.875, 0.5106, 0.875, 0.5106, 0.875, 0.5071, 0.875, 0.5036, 0.875, 0.5001, 0.875, 0.4966, 0.875, 0.5106, 0.875, 0.4966, 0.875, 0.4966, 0.875, 0.5001, 0.875, 0.5036, 0.875, 0.5071, 0.875, 0.5106, 0.875, 0.5071, 0.875, 0.5036, 0.875, 0.5036, 0.875, 0.5071, 0.875, 0.4966, 0.875, 0.5001, 0.875, 0.5001, 0.875, 0.4966, 0.875, 0.5106, 0.875, 0.5071, 0.875, 0.5071, 0.875, 0.5106, 0.875, 0.5036, 0.875, 0.5071, 0.875, 0.5071, 0.875, 0.5036, 0.875, 0.4966, 0.875, 0.4966, 0.875, 0.4966, 0.875, 0.4966, 0.875, 0.5071, 0.875, 0.5106, 0.875, 0.5106, 0.875, 0.5071, 0.875, 0.4966, 0.875, 0.4966, 0.875, 0.4966, 0.875, 0.4966, 0.875, 0.4966, 0.875, 0.4966, 0.875, 0.4966, 0.875, 0.4966, 0.875, 0.5106, 0.875, 0.5106, 0.875, 0.5106, 0.875, 0.5106, 0.875, 0.5036, 0.875, 0.5001, 0.875, 0.5001, 0.875, 0.5036, 0.875, 0.5001, 0.875, 0.5036, 0.875, 0.5036, 0.875, 0.5001, 0.875, 0.5106, 0.875, 0.5106, 0.875, 0.5106, 0.875, 0.5106, 0.875, 0.4966, 0.875, 0.4966, 0.875, 0.4966, 0.875, 0.4966, 0.875, 0.5106, 0.875, 0.5106, 0.875, 0.5106, 0.875, 0.5106, 0.875, 0.5001, 0.875, 0.4966, 0.875, 0.4966, 0.875, 0.5001, 0.875, 0.5106, 0.875, 0.5106, 0.875, 0.5106, 0.875, 0.5106, 0.875, 0.4966, 0.875, 0.4966, 0.875, 0.4966, 0.875, 0.4966, 0.875, 0.5106, 0.875, 0.5106, 0.875, 0.5106, 0.875, 0.5106, 0.875, 0.5106, 0.875, 0.5106, 0.875, 0.5106, 0.875, 0.5106, 0.875, 0.5071, 0.875, 0.5036, 0.875, 0.5036, 0.875, 0.5071, 0.875, 0.5106, 0.875, 0.5071, 0.875, 0.5071, 0.875, 0.5106, 0.875, 0.5036, 0.875, 0.5071, 0.875, 0.5071, 0.875, 0.5036, 0.875, 0.5071, 0.875, 0.5106, 0.875, 0.5106, 0.875, 0.5071, 0.875, 0.4966, 0.875, 0.4966, 0.875, 0.4966, 0.875, 0.4966, 0.875, 0.5106, 0.875, 0.5106, 0.875, 0.5106, 0.875, 0.5106, 0.875, 0.4966, 0.875, 0.4966, 0.875, 0.4966, 0.875, 0.4966, 0.875, 0.5106, 0.875, 0.5106, 0.875, 0.5106, 0.875, 0.5106, 0.875, 0.5001, 0.875, 0.4966, 0.875, 0.4966, 0.875, 0.5001, 0.875, 0.5036, 0.875, 0.5001, 0.875, 0.5001, 0.875, 0.5036, 0.875, 0.4966, 0.875, 0.5001, 0.875, 0.5001, 0.875, 0.4966, 0.875, 0.5001, 0.875, 0.5036, 0.875, 0.5036, 0.875, 0.5001, 0.875, 0.4966, 0.875, 0.4966, 0.875, 0.4966, 0.875, 0.4966, 0.875, 0.5106, 0.875, 0.5071, 0.875, 0.5071, 0.875, 0.5106, 0.875, 0.5106, 0.875, 0.5106, 0.875, 0.5106, 0.875, 0.5106, 0.875, 0.4966, 0.875, 0.4966, 0.875, 0.4966, 0.875, 0.4966, 0.875, 0.5106, 0.875, 0.5106, 0.875, 0.5106, 0.875, 0.5106, 0.875, 0.5106, 0.875, 0.5106, 0.875, 0.5106, 0.875, 0.5106, 0.875, 0.4966, 0.875, 0.4966, 0.875, 0.4966, 0.875, 0.4966, 0.875, 0.5106, 0.875, 0.5071, 0.875, 0.5071, 0.875, 0.5106, 0.875, 0.5001, 0.875, 0.4966, 0.875, 0.4966, 0.875, 0.5001, 0.875, 0.5036, 0.875, 0.5001, 0.875, 0.5001, 0.875, 0.5036, 0.875, 0.4966, 0.875, 0.4966, 0.875, 0.4966, 0.875, 0.4966, 0.875, 0.5071, 0.875, 0.5036, 0.875, 0.5036, 0.875, 0.5071, 0.875, 0.4966, 0.875, 0.4966, 0.875, 0.4966, 0.875, 0.4966, 0.875, 0.4966, 0.875, 0.4966, 0.875, 0.4966, 0.875, 0.4966, 0.875, 0.5106, 0.875, 0.5106, 0.875, 0.5106, 0.875, 0.5106, 0.875, 0.5106, 0.875, 0.5106, 0.875, 0.5106, 0.875, 0.5106, 0.875, 0.5071, 0.875, 0.5036, 0.875, 0.5036, 0.875, 0.5071, 0.875, 0.5106, 0.875, 0.5106, 0.875, 0.5106, 0.875, 0.5106, 0.875, 0.5071, 0.875, 0.5036, 0.875, 0.5001, 0.875, 0.4966, 0.875, 0.4966, 0.875, 0.4966, 0.875, 0.4966, 0.875, 0.4966, 0.875, 0.5001, 0.875, 0.5036, 0.875, 0.5071, 0.875, 0.5106, 0.875, 0.5071, 0.875, 0.5036, 0.875, 0.5036, 0.875, 0.5071, 0.875, 0.5106, 0.875, 0.5106, 0.875, 0.5106, 0.875, 0.5106, 0.875, 0.5106, 0.875, 0.5106, 0.875, 0.5106, 0.875, 0.5106, 0.875, 0.4966, 0.875, 0.4966, 0.875, 0.4966, 0.875, 0.4966, 0.875, 0.4966, 0.875, 0.4966, 0.875, 0.4966, 0.875, 0.4966, 0.875, 0.5001, 0.875, 0.5036, 0.875, 0.5036, 0.875, 0.5001, 0.875, 0.4966, 0.875, 0.5001, 0.875, 0.5001, 0.875, 0.4966, 0.875, 0.5036, 0.875, 0.5001, 0.875, 0.5001, 0.875, 0.5036, 0.875, 0.5001, 0.875, 0.4966, 0.875, 0.4966, 0.875, 0.5001, 0.875, 0.5106, 0.875, 0.5106, 0.875, 0.5106, 0.875, 0.5106, 0.875, 0.4966, 0.875, 0.4966, 0.875, 0.4966, 0.875, 0.4966, 0.875, 0.5106, 0.875, 0.5106, 0.875, 0.5106, 0.875, 0.5106, 0.875, 0.4966, 0.875, 0.4966, 0.875, 0.4966, 0.875, 0.4966, 0.875, 0.5071, 0.875, 0.5106, 0.875, 0.5106, 0.875, 0.5071, 0.875, 0.5036, 0.875, 0.5071, 0.875, 0.5071, 0.875, 0.5036, 0.875, 0.5106, 0.875, 0.5071, 0.875, 0.5071, 0.875, 0.5106, 0.875, 0.5036, 0.875, 0.5071, 0.875, 0.5071, 0.875, 0.5036, 0.875, 0.5071, 0.875, 0.5106, 0.875, 0.5106, 0.875, 0.5071, 0.875, 0.4966, 0.875, 0.4966, 0.875, 0.4966, 0.875, 0.4966, 0.875, 0.5106, 0.875, 0.5106, 0.875, 0.5106, 0.875, 0.5106, 0.875, 0.4966, 0.875, 0.4966, 0.875, 0.4966, 0.875, 0.4966, 0.875, 0.5106, 0.875, 0.5106, 0.875, 0.5106, 0.875, 0.5106, 0.875, 0.4966, 0.875, 0.5001, 0.875, 0.5001, 0.875, 0.4966, 0.875, 0.5001, 0.875, 0.5036, 0.875, 0.5036, 0.875, 0.5001, 0.875, 0.4966, 0.875, 0.4966, 0.875, 0.4966, 0.875, 0.4966, 0.875, 0.4966, 0.875, 0.4966, 0.875, 0.4966, 0.875, 0.4966, 0.875, 0.5001, 0.875, 0.5036, 0.875, 0.5036, 0.875, 0.5001, 0.875, 0.5071, 0.875, 0.5106, 0.875, 0.5106, 0.875, 0.5071, 0.875, 0.5001, 0.875, 0.4966, 0.875, 0.4966, 0.875, 0.5001, 0.875, 0.4966, 0.875, 0.5001, 0.875, 0.5001, 0.875, 0.4966, 0.875, 0.5036, 0.875, 0.5001, 0.875, 0.5001, 0.875, 0.5036, 0.875, 0.5036, 0.875, 0.5071, 0.875, 0.5071, 0.875, 0.5036, 0.875, 0.5106, 0.875, 0.5106, 0.875, 0.5106, 0.875, 0.5106, 0.875, 0.5106, 0.875, 0.5106, 0.875, 0.5106, 0.875, 0.5106, 0.875, 0.4825, 0.875, 0.4825, 0.875, 0.4825, 0.875, 0.4825, 0.875, 0.4825, 0.875, 0.4825, 0.875, 0.4825, 0.875, 0.4825, 0.875, 0.4825, 0.875, 0.4825, 0.875, 0.4825, 0.875, 0.4966, 0.875, 0.4966, 0.875, 0.4966, 0.875, 0.4966, 0.875, 0.4966, 0.875, 0.4966, 0.875, 0.4966, 0.875, 0.4966, 0.875, 0.4825, 0.875, 0.4825, 0.875, 0.4861, 0.875, 0.4896, 0.875, 0.4931, 0.875, 0.4966, 0.875, 0.4896, 0.875, 0.4931, 0.875, 0.4931, 0.875, 0.4896, 0.875, 0.4896, 0.875, 0.4861, 0.875, 0.4861, 0.875, 0.4896, 0.875, 0.4825, 0.875, 0.4861, 0.875, 0.4861, 0.875, 0.4825, 0.875, 0.4966, 0.875, 0.4966, 0.875, 0.4966, 0.875, 0.4966, 0.875, 0.4931, 0.875, 0.4896, 0.875, 0.4896, 0.875, 0.4931, 0.875, 0.4861, 0.875, 0.4825, 0.875, 0.4825, 0.875, 0.4861, 0.875, 0.4825, 0.875, 0.4825, 0.875, 0.4825, 0.875, 0.4825, 0.875, 0.4931, 0.875, 0.4966, 0.875, 0.4966, 0.875, 0.4931, 0.875, 0.4966, 0.875, 0.4931, 0.875, 0.4931, 0.875, 0.4966, 0.875, 0.4966, 0.875, 0.4966, 0.875, 0.4966, 0.875, 0.4966, 0.875, 0.4966, 0.875, 0.4966, 0.875, 0.4966, 0.875, 0.4966, 0.875, 0.4825, 0.875, 0.4825, 0.875, 0.4825, 0.875, 0.4825, 0.875, 0.4966, 0.875, 0.4966, 0.875, 0.4966, 0.875, 0.4966, 0.875, 0.4825, 0.875, 0.4825, 0.875, 0.4825, 0.875, 0.4825, 0.875, 0.4861, 0.875, 0.4896, 0.875, 0.4896, 0.875, 0.4861, 0.875, 0.4966, 0.875, 0.4966, 0.875, 0.4966, 0.875, 0.4966, 0.875, 0.4966, 0.875, 0.4966, 0.875, 0.4966, 0.875, 0.4966, 0.875, 0.4825, 0.875, 0.4825, 0.875, 0.4825, 0.875, 0.4825, 0.875, 0.4825, 0.875, 0.4825, 0.875, 0.4825, 0.875, 0.4825, 0.875, 0.4861, 0.875, 0.4896, 0.875, 0.4896, 0.875, 0.4861, 0.875, 0.4825, 0.875, 0.4861, 0.875, 0.4861, 0.875, 0.4825, 0.875, 0.4896, 0.875, 0.4861, 0.875, 0.4861, 0.875, 0.4896, 0.875, 0.4966, 0.875, 0.4966, 0.875, 0.4966, 0.875, 0.4966, 0.875, 0.4861, 0.875, 0.4825, 0.875, 0.4825, 0.875, 0.4861, 0.875, 0.4966, 0.875, 0.4966, 0.875, 0.4966, 0.875, 0.4966, 0.875, 0.4825, 0.875, 0.4825, 0.875, 0.4825, 0.875, 0.4825, 0.875, 0.4825, 0.875, 0.4825, 0.875, 0.4825, 0.875, 0.4825, 0.875, 0.4931, 0.875, 0.4966, 0.875, 0.4966, 0.875, 0.4931, 0.875, 0.4896, 0.875, 0.4931, 0.875, 0.4931, 0.875, 0.4896, 0.875, 0.4966, 0.875, 0.4931, 0.875, 0.4931, 0.875, 0.4966, 0.875, 0.4931, 0.875, 0.4896, 0.875, 0.4896, 0.875, 0.4931, 0.875, 0.4966, 0.875, 0.4966, 0.875, 0.4966, 0.875, 0.4966, 0.875, 0.4966, 0.875, 0.4931, 0.875, 0.4896, 0.875, 0.4861, 0.875, 0.4825, 0.875, 0.4825, 0.875, 0.4825, 0.875, 0.4825, 0.875, 0.4825, 0.875, 0.4861, 0.875, 0.4896, 0.875, 0.4931, 0.875])
me_cube_002.use_remesh_fix_poles = True
me_cube_002.use_remesh_preserve_attributes = False
me_cube_002.update()
me_cube_003 = bpy.data.meshes.new('Cube.003')
me_cube_003.from_pydata([(-2.387, 0.02519, -1.079), (-2.387, 0.02519, 1.009), (-2.387, -0.02519, -1.079), (-2.387, -0.02519, 1.009), (-1.879, 0.02519, -1.079), (-1.879, 0.02519, 1.009), (-1.879, -0.02519, -1.079), (-1.879, -0.02519, 1.009), (-2.387, 0.02519, 1.059), (-2.387, -0.02519, 1.059), (-1.879, -0.02519, 1.059), (-1.879, 0.02519, 1.059), (-19.85, 0.02519, -1.079), (-19.85, 0.02519, 1.009), (-19.85, -0.02519, -1.079), (-19.85, -0.02519, 1.009), (-19.34, 0.02519, -1.079), (-19.34, 0.02519, 1.009), (-19.34, -0.02519, -1.079), (-19.34, -0.02519, 1.009), (-19.85, 0.02519, 1.059), (-19.85, -0.02519, 1.059), (-19.34, -0.02519, 1.059), (-19.34, 0.02519, 1.059)], [], [(0, 1, 3, 2), (2, 3, 7, 6), (6, 7, 5, 4), (4, 5, 1, 0), (2, 6, 4, 0), (1, 5, 11, 8), (10, 9, 8, 11), (7, 3, 9, 10), (5, 7, 10, 11), (15, 13, 20, 21), (23, 17, 1, 8), (19, 22, 9, 3), (22, 23, 8, 9), (12, 13, 15, 14), (14, 15, 19, 18), (18, 19, 17, 16), (16, 17, 13, 12), (14, 18, 16, 12), (13, 17, 23, 20), (22, 21, 20, 23), (19, 15, 21, 22), (17, 19, 3, 1)])
_uv = me_cube_003.uv_layers.new(name='UVMap')
_uv.uv.foreach_set('vector', [0.375, 0.0, 0.625, 0.0, 0.625, 0.25, 0.375, 0.25, 0.375, 0.25, 0.625, 0.25, 0.625, 0.5, 0.375, 0.5, 0.375, 0.5, 0.625, 0.5, 0.625, 0.75, 0.375, 0.75, 0.375, 0.75, 0.625, 0.75, 0.625, 1.0, 0.375, 1.0, 0.125, 0.5, 0.375, 0.5, 0.375, 0.75, 0.125, 0.75, 0.625, 1.0, 0.625, 0.75, 0.625, 0.75, 0.625, 1.0, 0.625, 0.5, 0.875, 0.5, 0.875, 0.75, 0.625, 0.75, 0.625, 0.5, 0.625, 0.25, 0.625, 0.25, 0.625, 0.5, 0.625, 0.75, 0.625, 0.5, 0.625, 0.5, 0.625, 0.75, 0.625, 0.25, 0.625, 1.0, 0.875, 0.75, 0.625, 0.25, 0.625, 0.75, 0.625, 0.75, 0.625, 1.0, 0.625, 1.0, 0.625, 0.5, 0.625, 0.5, 0.625, 0.25, 0.625, 0.25, 0.625, 0.5, 0.625, 0.75, 0.875, 0.75, 0.875, 0.5, 0.375, 0.0, 0.625, 0.0, 0.625, 0.25, 0.375, 0.25, 0.375, 0.25, 0.625, 0.25, 0.625, 0.5, 0.375, 0.5, 0.375, 0.5, 0.625, 0.5, 0.625, 0.75, 0.375, 0.75, 0.375, 0.75, 0.625, 0.75, 0.625, 1.0, 0.375, 1.0, 0.125, 0.5, 0.375, 0.5, 0.375, 0.75, 0.125, 0.75, 0.625, 1.0, 0.625, 0.75, 0.625, 0.75, 0.625, 1.0, 0.625, 0.5, 0.875, 0.5, 0.875, 0.75, 0.625, 0.75, 0.625, 0.5, 0.625, 0.25, 0.625, 0.25, 0.625, 0.5, 0.625, 0.75, 0.625, 0.5, 0.625, 0.25, 0.625, 0.0])
me_cube_003.use_remesh_fix_poles = True
me_cube_003.use_remesh_preserve_attributes = False
me_cube_003.update()
me_cube_004 = bpy.data.meshes.new('Cube.004')
me_cube_004.from_pydata([(-0.4687, 0.02504, 1.008), (-0.4687, -0.02504, 1.008), (-0.4687, 0.02504, -1.059), (-0.4687, -0.02504, -1.059), (-0.8824, 0.02504, 1.008), (-0.8824, -0.02504, 1.008), (-0.8824, -0.02504, -1.059), (-0.8824, 0.02504, -1.059), (-0.4687, -0.02504, -0.05646), (-0.4687, -0.02504, -0.2776), (-0.4687, 0.02504, -0.2776), (-0.4687, 0.02504, -0.05646), (-0.8824, 0.02504, -0.05646), (-0.8824, 0.02504, -0.2776), (-0.8824, -0.02504, -0.05646), (-0.8824, -0.02504, -0.2776), (-0.8328, -0.02504, 0.9576), (-0.5183, -0.02504, 0.9576), (-0.5183, -0.02504, -0.005917), (-0.8328, -0.02504, -0.005917), (-0.5198, -0.02504, -0.3248), (-0.5198, -0.02504, -1.012), (-0.8312, -0.02504, -1.012), (-0.8312, -0.02504, -0.3248), (-0.8328, -0.01648, 0.9576), (-0.5183, -0.01648, 0.9576), (-0.5183, -0.01648, -0.005917), (-0.8328, -0.01648, -0.005917), (-0.5198, -0.01648, -0.3248), (-0.5198, -0.01648, -1.012), (-0.8312, -0.01648, -1.012), (-0.8312, -0.01648, -0.3248), (-0.5133, -0.02504, -0.0983), (-0.5133, -0.02504, -0.2358), (-0.8377, -0.02504, -0.0983), (-0.8377, -0.02504, -0.2358), (-0.5133, -0.02048, -0.0983), (-0.5133, -0.02048, -0.2358), (-0.8377, -0.02048, -0.0983), (-0.8377, -0.02048, -0.2358), (-0.5182, 0.02504, -0.005148), (-0.5182, 0.02504, 0.9568), (-0.8328, 0.02504, 0.9568), (-0.8328, 0.02504, -0.005148), (-0.5136, 0.02504, -0.2354), (-0.5136, 0.02504, -0.09871), (-0.8374, 0.02504, -0.09871), (-0.8374, 0.02504, -0.2354), (-0.5199, 0.02504, -1.012), (-0.8312, 0.02504, -1.012), (-0.8312, 0.02504, -0.3248), (-0.5199, 0.02504, -0.3248), (-0.5182, 0.01698, -0.005148), (-0.5182, 0.01698, 0.9568), (-0.8328, 0.01698, 0.9568), (-0.8328, 0.01698, -0.005148), (-0.5136, 0.01698, -0.2354), (-0.5136, 0.01698, -0.09871), (-0.8374, 0.01698, -0.09871), (-0.8374, 0.01698, -0.2354), (-0.5199, 0.01698, -1.012), (-0.8312, 0.01698, -1.012), (-0.8312, 0.01698, -0.3248), (-0.5199, 0.01698, -0.3248), (-0.8824, -0.02504, 0.927), (-0.8824, -0.02504, 0.8499), (-0.8824, -0.02504, 0.927), (-0.8824, -0.02504, 0.8499)], [], [(9, 3, 2, 10), (64, 65, 14, 19, 16, 5), (2, 3, 6, 7), (7, 13, 50, 49), (12, 14, 65, 64, 5, 4), (1, 0, 4, 5), (7, 6, 15, 13), (13, 15, 14, 12), (0, 11, 40, 41), (11, 10, 44, 45), (9, 15, 23, 20), (14, 15, 35, 34), (1, 8, 11, 0), (8, 9, 10, 11), (18, 17, 25, 26), (14, 8, 18, 19), (8, 1, 17, 18), (1, 5, 16, 17), (19, 18, 26, 27), (3, 9, 20, 21), (6, 3, 21, 22), (15, 6, 22, 23), (26, 25, 24, 27), (29, 28, 31, 30), (23, 22, 30, 31), (21, 20, 28, 29), (16, 19, 27, 24), (20, 23, 31, 28), (17, 16, 24, 25), (22, 21, 29, 30), (32, 34, 38, 36), (9, 8, 32, 33), (15, 9, 33, 35), (8, 14, 34, 32), (37, 36, 38, 39), (34, 35, 39, 38), (35, 33, 37, 39), (33, 32, 36, 37), (47, 46, 58, 59), (11, 12, 43, 40), (4, 0, 41, 42), (12, 4, 42, 43), (43, 42, 54, 55), (12, 11, 45, 46), (10, 13, 47, 44), (13, 12, 46, 47), (50, 51, 63, 62), (10, 2, 48, 51), (13, 10, 51, 50), (2, 7, 49, 48), (53, 52, 55, 54), (57, 56, 59, 58), (63, 60, 61, 62), (48, 49, 61, 60), (40, 43, 55, 52), (46, 45, 57, 58), (49, 50, 62, 61), (41, 40, 52, 53), (44, 47, 59, 56), (51, 48, 60, 63), (42, 41, 53, 54), (45, 44, 56, 57), (65, 64, 66, 67)])
_uv = me_cube_004.uv_layers.new(name='UVMap')
_uv.uv.foreach_set('vector', [0.4144, 0.8058, 0.25, 0.75, 0.375, 0.375, 0.4836, 0.375, 0.5955, 0.875, 0.5896, 0.875, 0.5096, 0.875, 0.5096, 0.875, 0.6182, 0.875, 0.6182, 0.875, 0.25, 0.5, 0.25, 0.75, 0.25, 0.75, 0.25, 0.5, 0.375, 0.375, 0.4836, 0.375, 0.4836, 0.375, 0.375, 0.375, 0.5096, 0.375, 0.5096, 0.875, 0.5896, 0.875, 0.5955, 0.875, 0.6182, 0.875, 0.6182, 0.375, 0.6182, 0.875, 0.6182, 0.375, 0.6182, 0.375, 0.6182, 0.875, 0.375, 0.375, 0.375, 0.875, 0.4836, 0.875, 0.4836, 0.375, 0.4836, 0.375, 0.4836, 0.875, 0.5096, 0.875, 0.5096, 0.375, 0.6182, 0.375, 0.5096, 0.375, 0.5096, 0.375, 0.6182, 0.375, 0.5096, 0.375, 0.4836, 0.375, 0.4836, 0.375, 0.5096, 0.375, 0.4836, 0.875, 0.4836, 0.875, 0.4836, 0.875, 0.4836, 0.875, 0.5096, 0.875, 0.4836, 0.875, 0.4836, 0.875, 0.5096, 0.875, 0.6182, 0.875, 0.4538, 0.8192, 0.5096, 0.375, 0.6182, 0.375, 0.4538, 0.8192, 0.4144, 0.8058, 0.4836, 0.375, 0.5096, 0.375, 0.4538, 0.8192, 0.6182, 0.875, 0.6182, 0.875, 0.4538, 0.8192, 0.5096, 0.875, 0.5096, 0.875, 0.5096, 0.875, 0.5096, 0.875, 0.4538, 0.8192, 0.6182, 0.875, 0.6182, 0.875, 0.4538, 0.8192, 0.6182, 0.875, 0.6182, 0.875, 0.6182, 0.875, 0.6182, 0.875, 0.5096, 0.875, 0.5096, 0.875, 0.5096, 0.875, 0.5096, 0.875, 0.25, 0.75, 0.4144, 0.8058, 0.4144, 0.8058, 0.25, 0.75, 0.25, 0.75, 0.25, 0.75, 0.25, 0.75, 0.25, 0.75, 0.4836, 0.875, 0.375, 0.875, 0.375, 0.875, 0.4836, 0.875, 0.5096, 0.875, 0.6182, 0.875, 0.6182, 0.875, 0.5096, 0.875, 0.375, 0.875, 0.4836, 0.875, 0.4836, 0.875, 0.375, 0.875, 0.4836, 0.875, 0.375, 0.875, 0.375, 0.875, 0.4836, 0.875, 0.25, 0.75, 0.4144, 0.8058, 0.4144, 0.8058, 0.25, 0.75, 0.6182, 0.875, 0.5096, 0.875, 0.5096, 0.875, 0.6182, 0.875, 0.4836, 0.875, 0.4836, 0.875, 0.4836, 0.875, 0.4836, 0.875, 0.6182, 0.875, 0.6182, 0.875, 0.6182, 0.875, 0.6182, 0.875, 0.25, 0.75, 0.25, 0.75, 0.25, 0.75, 0.25, 0.75, 0.5096, 0.875, 0.5096, 0.875, 0.5096, 0.875, 0.5096, 0.875, 0.4144, 0.8058, 0.4538, 0.8192, 0.4538, 0.8192, 0.4144, 0.8058, 0.4836, 0.875, 0.4836, 0.875, 0.4836, 0.875, 0.4836, 0.875, 0.5096, 0.875, 0.5096, 0.875, 0.5096, 0.875, 0.5096, 0.875, 0.4836, 0.875, 0.5096, 0.875, 0.5096, 0.875, 0.4836, 0.875, 0.5096, 0.875, 0.4836, 0.875, 0.4836, 0.875, 0.5096, 0.875, 0.4836, 0.875, 0.4836, 0.875, 0.4836, 0.875, 0.4836, 0.875, 0.4144, 0.8058, 0.4538, 0.8192, 0.4538, 0.8192, 0.4144, 0.8058, 0.4836, 0.375, 0.5096, 0.375, 0.5096, 0.375, 0.4836, 0.375, 0.5096, 0.375, 0.5096, 0.375, 0.5096, 0.375, 0.5096, 0.375, 0.6182, 0.375, 0.6182, 0.375, 0.6182, 0.375, 0.6182, 0.375, 0.5096, 0.375, 0.6182, 0.375, 0.6182, 0.375, 0.5096, 0.375, 0.5096, 0.375, 0.6182, 0.375, 0.6182, 0.375, 0.5096, 0.375, 0.5096, 0.375, 0.5096, 0.375, 0.5096, 0.375, 0.5096, 0.375, 0.4836, 0.375, 0.4836, 0.375, 0.4836, 0.375, 0.4836, 0.375, 0.4836, 0.375, 0.5096, 0.375, 0.5096, 0.375, 0.4836, 0.375, 0.4836, 0.375, 0.4836, 0.375, 0.4836, 0.375, 0.4836, 0.375, 0.4836, 0.375, 0.375, 0.375, 0.375, 0.375, 0.4836, 0.375, 0.4836, 0.375, 0.4836, 0.375, 0.4836, 0.375, 0.4836, 0.375, 0.25, 0.5, 0.25, 0.5, 0.25, 0.5, 0.25, 0.5, 0.6182, 0.375, 0.5096, 0.375, 0.5096, 0.375, 0.6182, 0.375, 0.5096, 0.375, 0.4836, 0.375, 0.4836, 0.375, 0.5096, 0.375, 0.4836, 0.375, 0.375, 0.375, 0.375, 0.375, 0.4836, 0.375, 0.25, 0.5, 0.25, 0.5, 0.25, 0.5, 0.25, 0.5, 0.5096, 0.375, 0.5096, 0.375, 0.5096, 0.375, 0.5096, 0.375, 0.5096, 0.375, 0.5096, 0.375, 0.5096, 0.375, 0.5096, 0.375, 0.375, 0.375, 0.4836, 0.375, 0.4836, 0.375, 0.375, 0.375, 0.6182, 0.375, 0.5096, 0.375, 0.5096, 0.375, 0.6182, 0.375, 0.4836, 0.375, 0.4836, 0.375, 0.4836, 0.375, 0.4836, 0.375, 0.4836, 0.375, 0.375, 0.375, 0.375, 0.375, 0.4836, 0.375, 0.6182, 0.375, 0.6182, 0.375, 0.6182, 0.375, 0.6182, 0.375, 0.5096, 0.375, 0.4836, 0.375, 0.4836, 0.375, 0.5096, 0.375, 0.5896, 0.875, 0.5955, 0.875, 0.5955, 0.875, 0.5896, 0.875])
me_cube_004.use_remesh_fix_poles = True
me_cube_004.use_remesh_preserve_attributes = False
me_cube_004.update()
me_circle_001 = bpy.data.meshes.new('Circle.001')
me_circle_001.from_pydata([(2.513e-09, 0.6199, 12.89), (-0.1209, 0.608, 12.89), (-0.2372, 0.5727, 12.89), (-0.3444, 0.5154, 12.89), (-0.4383, 0.4383, 12.89), (-0.5154, 0.3444, 12.89), (-0.5727, 0.2372, 12.89), (-0.608, 0.1209, 12.89), (-0.6199, -1.678e-08, 12.89), (-0.608, -0.1209, 12.89), (-0.5727, -0.2372, 12.89), (-0.5154, -0.3444, 12.89), (-0.4383, -0.4383, 12.89), (-0.3444, -0.5154, 12.89), (-0.2372, -0.5727, 12.89), (-0.1209, -0.608, 12.89), (5.671e-08, -0.6199, 12.89), (0.1209, -0.608, 12.89), (0.2372, -0.5727, 12.89), (0.3444, -0.5154, 12.89), (0.4383, -0.4383, 12.89), (0.5154, -0.3444, 12.89), (0.5727, -0.2372, 12.89), (0.608, -0.1209, 12.89), (0.6199, 1.771e-08, 12.89), (0.608, 0.1209, 12.89), (0.5727, 0.2372, 12.89), (0.5154, 0.3444, 12.89), (0.4383, 0.4383, 12.89), (0.3444, 0.5154, 12.89), (0.2372, 0.5727, 12.89), (0.1209, 0.608, 12.89), (2.513e-09, 0.6199, -12.89), (-0.1209, 0.608, -12.89), (-0.2372, 0.5727, -12.89), (-0.3444, 0.5154, -12.89), (-0.4383, 0.4383, -12.89), (-0.5154, 0.3444, -12.89), (-0.5727, 0.2372, -12.89), (-0.608, 0.1209, -12.89), (-0.6199, -1.678e-08, -12.89), (-0.608, -0.1209, -12.89), (-0.5727, -0.2372, -12.89), (-0.5154, -0.3444, -12.89), (-0.4383, -0.4383, -12.89), (-0.3444, -0.5154, -12.89), (-0.2372, -0.5727, -12.89), (-0.1209, -0.608, -12.89), (5.671e-08, -0.6199, -12.89), (0.1209, -0.608, -12.89), (0.2372, -0.5727, -12.89), (0.3444, -0.5154, -12.89), (0.4383, -0.4383, -12.89), (0.5154, -0.3444, -12.89), (0.5727, -0.2372, -12.89), (0.608, -0.1209, -12.89), (0.6199, 1.771e-08, -12.89), (0.608, 0.1209, -12.89), (0.5727, 0.2372, -12.89), (0.5154, 0.3444, -12.89), (0.4383, 0.4383, -12.89), (0.3444, 0.5154, -12.89), (0.2372, 0.5727, -12.89), (0.1209, 0.608, -12.89)], [], [(29, 28, 60, 61), (16, 15, 47, 48), (3, 2, 34, 35), (30, 29, 61, 62), (17, 16, 48, 49), (4, 3, 35, 36), (31, 30, 62, 63), (18, 17, 49, 50), (5, 4, 36, 37), (0, 31, 63, 32), (19, 18, 50, 51), (6, 5, 37, 38), (20, 19, 51, 52), (7, 6, 38, 39), (21, 20, 52, 53), (8, 7, 39, 40), (22, 21, 53, 54), (9, 8, 40, 41), (23, 22, 54, 55), (10, 9, 41, 42), (24, 23, 55, 56), (11, 10, 42, 43), (25, 24, 56, 57), (12, 11, 43, 44), (26, 25, 57, 58), (13, 12, 44, 45), (27, 26, 58, 59), (14, 13, 45, 46), (1, 0, 32, 33), (28, 27, 59, 60), (15, 14, 46, 47), (2, 1, 33, 34)])
me_circle_001.polygons.foreach_set('use_smooth', [True] * 32)
_uv = me_circle_001.uv_layers.new(name='UVMap')
_uv.uv.foreach_set('vector', [0.0, 0.0, 0.0, 0.0, 0.0, 0.0, 0.0, 0.0, 0.0, 0.0, 0.0, 0.0, 0.0, 0.0, 0.0, 0.0, 0.0, 0.0, 0.0, 0.0, 0.0, 0.0, 0.0, 0.0, 0.0, 0.0, 0.0, 0.0, 0.0, 0.0, 0.0, 0.0, 0.0, 0.0, 0.0, 0.0, 0.0, 0.0, 0.0, 0.0, 0.0, 0.0, 0.0, 0.0, 0.0, 0.0, 0.0, 0.0, 0.0, 0.0, 0.0, 0.0, 0.0, 0.0, 0.0, 0.0, 0.0, 0.0, 0.0, 0.0, 0.0, 0.0, 0.0, 0.0, 0.0, 0.0, 0.0, 0.0, 0.0, 0.0, 0.0, 0.0, 0.0, 0.0, 0.0, 0.0, 0.0, 0.0, 0.0, 0.0, 0.0, 0.0, 0.0, 0.0, 0.0, 0.0, 0.0, 0.0, 0.0, 0.0, 0.0, 0.0, 0.0, 0.0, 0.0, 0.0, 0.0, 0.0, 0.0, 0.0, 0.0, 0.0, 0.0, 0.0, 0.0, 0.0, 0.0, 0.0, 0.0, 0.0, 0.0, 0.0, 0.0, 0.0, 0.0, 0.0, 0.0, 0.0, 0.0, 0.0, 0.0, 0.0, 0.0, 0.0, 0.0, 0.0, 0.0, 0.0, 0.0, 0.0, 0.0, 0.0, 0.0, 0.0, 0.0, 0.0, 0.0, 0.0, 0.0, 0.0, 0.0, 0.0, 0.0, 0.0, 0.0, 0.0, 0.0, 0.0, 0.0, 0.0, 0.0, 0.0, 0.0, 0.0, 0.0, 0.0, 0.0, 0.0, 0.0, 0.0, 0.0, 0.0, 0.0, 0.0, 0.0, 0.0, 0.0, 0.0, 0.0, 0.0, 0.0, 0.0, 0.0, 0.0, 0.0, 0.0, 0.0, 0.0, 0.0, 0.0, 0.0, 0.0, 0.0, 0.0, 0.0, 0.0, 0.0, 0.0, 0.0, 0.0, 0.0, 0.0, 0.0, 0.0, 0.0, 0.0, 0.0, 0.0, 0.0, 0.0, 0.0, 0.0, 0.0, 0.0, 0.0, 0.0, 0.0, 0.0, 0.0, 0.0, 0.0, 0.0, 0.0, 0.0, 0.0, 0.0, 0.0, 0.0, 0.0, 0.0, 0.0, 0.0, 0.0, 0.0, 0.0, 0.0, 0.0, 0.0, 0.0, 0.0, 0.0, 0.0, 0.0, 0.0, 0.0, 0.0, 0.0, 0.0, 0.0, 0.0, 0.0, 0.0, 0.0, 0.0, 0.0, 0.0, 0.0, 0.0, 0.0, 0.0, 0.0, 0.0, 0.0, 0.0, 0.0, 0.0])
me_circle_001.use_remesh_fix_poles = True
me_circle_001.use_remesh_preserve_attributes = False
me_circle_001.use_mirror_y = True
me_circle_001.update()

# ---- objects
ob_puerta_tipo_2 = bpy.data.objects.new('puerta tipo 2', me_cube)
ob_light = bpy.data.objects.new('Light', light_light)
ob_camera = bpy.data.objects.new('Camera', cam_camera)
ob_marco_de_puerta_tipo_2 = bpy.data.objects.new('Marco de puerta tipo 2', me_cube_001)
ob_puerta_de_metal_1 = bpy.data.objects.new('Puerta de metal 1', me_cube_002)
ob_marco_de_la_puerta_de_metal = bpy.data.objects.new('Marco de la puerta de metal', me_cube_003)
ob_puerta_de_metal_2_chica = bpy.data.objects.new('Puerta de metal 2 chica', me_cube_004)
ob_circle = bpy.data.objects.new('Circle', me_circle_001)

# ---- transforms, parenting, visibility, modifiers, constraints
ob_puerta_tipo_2.location = (0.0, 0.0, 0.0)
ob_puerta_tipo_2.scale = (2.956, 0.2221, 4.996)
ob_puerta_tipo_2.lock_rotations_4d = False
ob_puerta_tipo_2.empty_display_type = 'ARROWS'
ob_puerta_tipo_2.lineart.crease_threshold = 0.0
ob_light.location = (4.076, 1.005, 5.904)
ob_light.rotation_euler = (0.6503, 0.05522, 1.866)
ob_light.lock_rotations_4d = False
ob_light.empty_display_type = 'ARROWS'
ob_light.color = (0.0, 0.0, 0.0, 0.0)
ob_light.lineart.crease_threshold = 0.0
ob_camera.location = (7.359, -6.926, 4.958)
ob_camera.rotation_euler = (1.109, 0.0, 0.8149)
ob_camera.lock_rotations_4d = False
ob_camera.empty_display_type = 'ARROWS'
ob_camera.color = (0.0, 0.0, 0.0, 0.0)
ob_camera.display_type = 'WIRE'
ob_camera.lineart.crease_threshold = 0.0
ob_marco_de_puerta_tipo_2.location = (3.268, 0.0, 0.0)
ob_marco_de_puerta_tipo_2.scale = (0.2843, 0.3523, 4.991)
ob_puerta_de_metal_1.location = (0.0, 0.0, 0.0)
ob_marco_de_la_puerta_de_metal.location = (0.6421, 0.0, 0.0)
ob_marco_de_la_puerta_de_metal.scale = (0.07888, 1.0, 1.0)
ob_puerta_de_metal_2_chica.location = (0.0, 0.0, 0.0)
ob_circle.location = (-0.4949, -0.3206, 0.8534)
ob_circle.scale = (0.01424, 0.01424, 0.01424)
ob_circle.use_mesh_mirror_y = True

# ---- collection membership
col_collection.objects.link(ob_puerta_tipo_2)
col_collection.objects.link(ob_light)
col_collection.objects.link(ob_camera)
col_collection.objects.link(ob_marco_de_puerta_tipo_2)
col_collection.objects.link(ob_puerta_de_metal_1)
col_collection.objects.link(ob_marco_de_la_puerta_de_metal)
col_collection.objects.link(ob_puerta_de_metal_2_chica)
col_collection.objects.link(ob_circle)

# ---- scene / render settings (as saved in the file)
scene.camera = ob_camera
scene.frame_start = 1; scene.frame_end = 250; scene.frame_set(4)
scene.render.engine = 'BLENDER_EEVEE_NEXT'
scene.cycles.sampling_pattern = 'TABULATED_SOBOL'
scene.cycles.use_light_tree = False
scene.view_settings.view_transform = 'Filmic'
bpy.context.view_layer.update()
